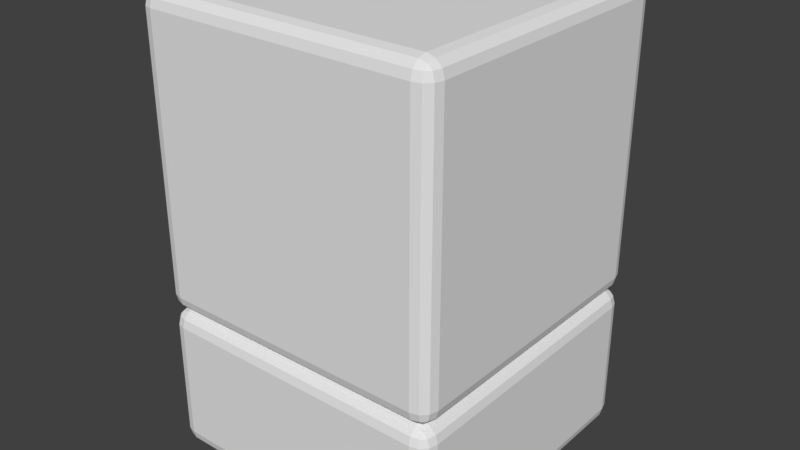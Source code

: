 # Source: TallestWall.blend  (saved by Blender 2.78.0; exported with 4.5.12 LTS)
import bpy
from mathutils import Matrix  # noqa: F401  (used for matrix-valued properties, if any)

bpy.ops.wm.read_factory_settings(use_empty=True)
scene = bpy.context.scene
scene.name = 'Scene'

# ---- collections
col_collection_1 = bpy.data.collections.new('Collection 1'); scene.collection.children.link(col_collection_1)

# ---- world
world_world = bpy.data.worlds.new('World'); scene.world = world_world
world_world.color = (0.05088, 0.05088, 0.05088)
world_world.use_sun_shadow = False
world_world.sun_shadow_jitter_overblur = 0.0
world_world.cycles.sampling_method = 'MANUAL'

# ---- meshes
me_cube_008 = bpy.data.meshes.new('Cube.008')
me_cube_008.from_pydata([(-1.0, -1.0, -1.0), (-1.0, -1.0, 1.0), (-1.0, 1.0, -1.0), (-1.0, 1.0, 1.0), (1.0, -1.0, -1.0), (1.0, -1.0, 1.0), (1.0, 1.0, -1.0), (1.0, 1.0, 1.0)], [], [(0, 1, 3, 2), (2, 3, 7, 6), (6, 7, 5, 4), (4, 5, 1, 0), (2, 6, 4, 0), (7, 3, 1, 5)])
me_cube_008.use_remesh_preserve_volume = False
me_cube_008.use_remesh_preserve_attributes = False
me_cube_008.use_mirror_vertex_groups = False
me_cube_008.update()
me_cube_006 = bpy.data.meshes.new('Cube.006')
me_cube_006.from_pydata([(-1.0, -1.0, -0.5), (-1.0, -1.0, 0.5), (-1.0, 1.0, -0.5), (-1.0, 1.0, 0.5), (1.0, -1.0, -0.5), (1.0, -1.0, 0.5), (1.0, 1.0, -0.5), (1.0, 1.0, 0.5)], [], [(0, 1, 3, 2), (2, 3, 7, 6), (6, 7, 5, 4), (4, 5, 1, 0), (2, 6, 4, 0), (7, 3, 1, 5)])
me_cube_006.use_remesh_preserve_volume = False
me_cube_006.use_remesh_preserve_attributes = False
me_cube_006.use_mirror_vertex_groups = False
me_cube_006.update()

# ---- objects
ob_cube_002 = bpy.data.objects.new('Cube.002', me_cube_008)
ob_cube_000 = bpy.data.objects.new('Cube.000', me_cube_006)

# ---- transforms, parenting, visibility, modifiers, constraints
ob_cube_002.location = (0.0, 0.0, 2.0)
ob_cube_002.lineart.crease_threshold = 0.0
_m = ob_cube_002.modifiers.new('Bevel', 'BEVEL')
_m.width = 0.108
_m.width_pct = 0.108
_m.segments = 3
_m.limit_method = 'NONE'
_m.spread = 0.0
ob_cube_000.location = (0.0, 0.0, 0.5)
ob_cube_000.lineart.crease_threshold = 0.0
_m = ob_cube_000.modifiers.new('Bevel', 'BEVEL')
_m.width = 0.108
_m.width_pct = 0.108
_m.segments = 3
_m.limit_method = 'NONE'
_m.spread = 0.0

# ---- collection membership
col_collection_1.objects.link(ob_cube_002)
col_collection_1.objects.link(ob_cube_000)

# ---- scene / render settings (as saved in the file)
scene.frame_start = 1; scene.frame_end = 250; scene.frame_set(1)
scene.render.engine = 'BLENDER_EEVEE_NEXT'
scene.render.resolution_percentage = 50
scene.render.dither_intensity = 0.0
scene.cycles.use_denoising = False
scene.cycles.samples = 128
scene.cycles.sampling_pattern = 'TABULATED_SOBOL'
scene.cycles.light_sampling_threshold = 0.0
scene.cycles.use_adaptive_sampling = False
scene.cycles.use_light_tree = False
scene.cycles.blur_glossy = 0.0
scene.cycles.sample_clamp_indirect = 0.0
scene.view_settings.view_transform = 'Standard'
bpy.context.view_layer.update()

# ---- added for rendering (the .blend has no active camera and no usable light): camera, sun
cam_auto = bpy.data.cameras.new('AutoCamera')
cam_auto.lens = 50.0
cam_auto.sensor_width = 36.0
cam_auto.clip_end = 1000.0
ob_auto_camera = bpy.data.objects.new('AutoCamera', cam_auto)
scene.collection.objects.link(ob_auto_camera)
ob_auto_camera.location = (3.8148, -4.57776, 4.55184)
ob_auto_camera.rotation_euler = (1.09748, -7.21219e-08, 0.694738)
scene.camera = ob_auto_camera
light_auto_sun = bpy.data.lights.new('AutoSun', 'SUN')
light_auto_sun.energy = 3.0
light_auto_sun.angle = 0.0523599
ob_auto_sun = bpy.data.objects.new('AutoSun', light_auto_sun)
scene.collection.objects.link(ob_auto_sun)
ob_auto_sun.rotation_euler = (0.872665, 0.174533, 0.523599)
bpy.context.view_layer.update()
